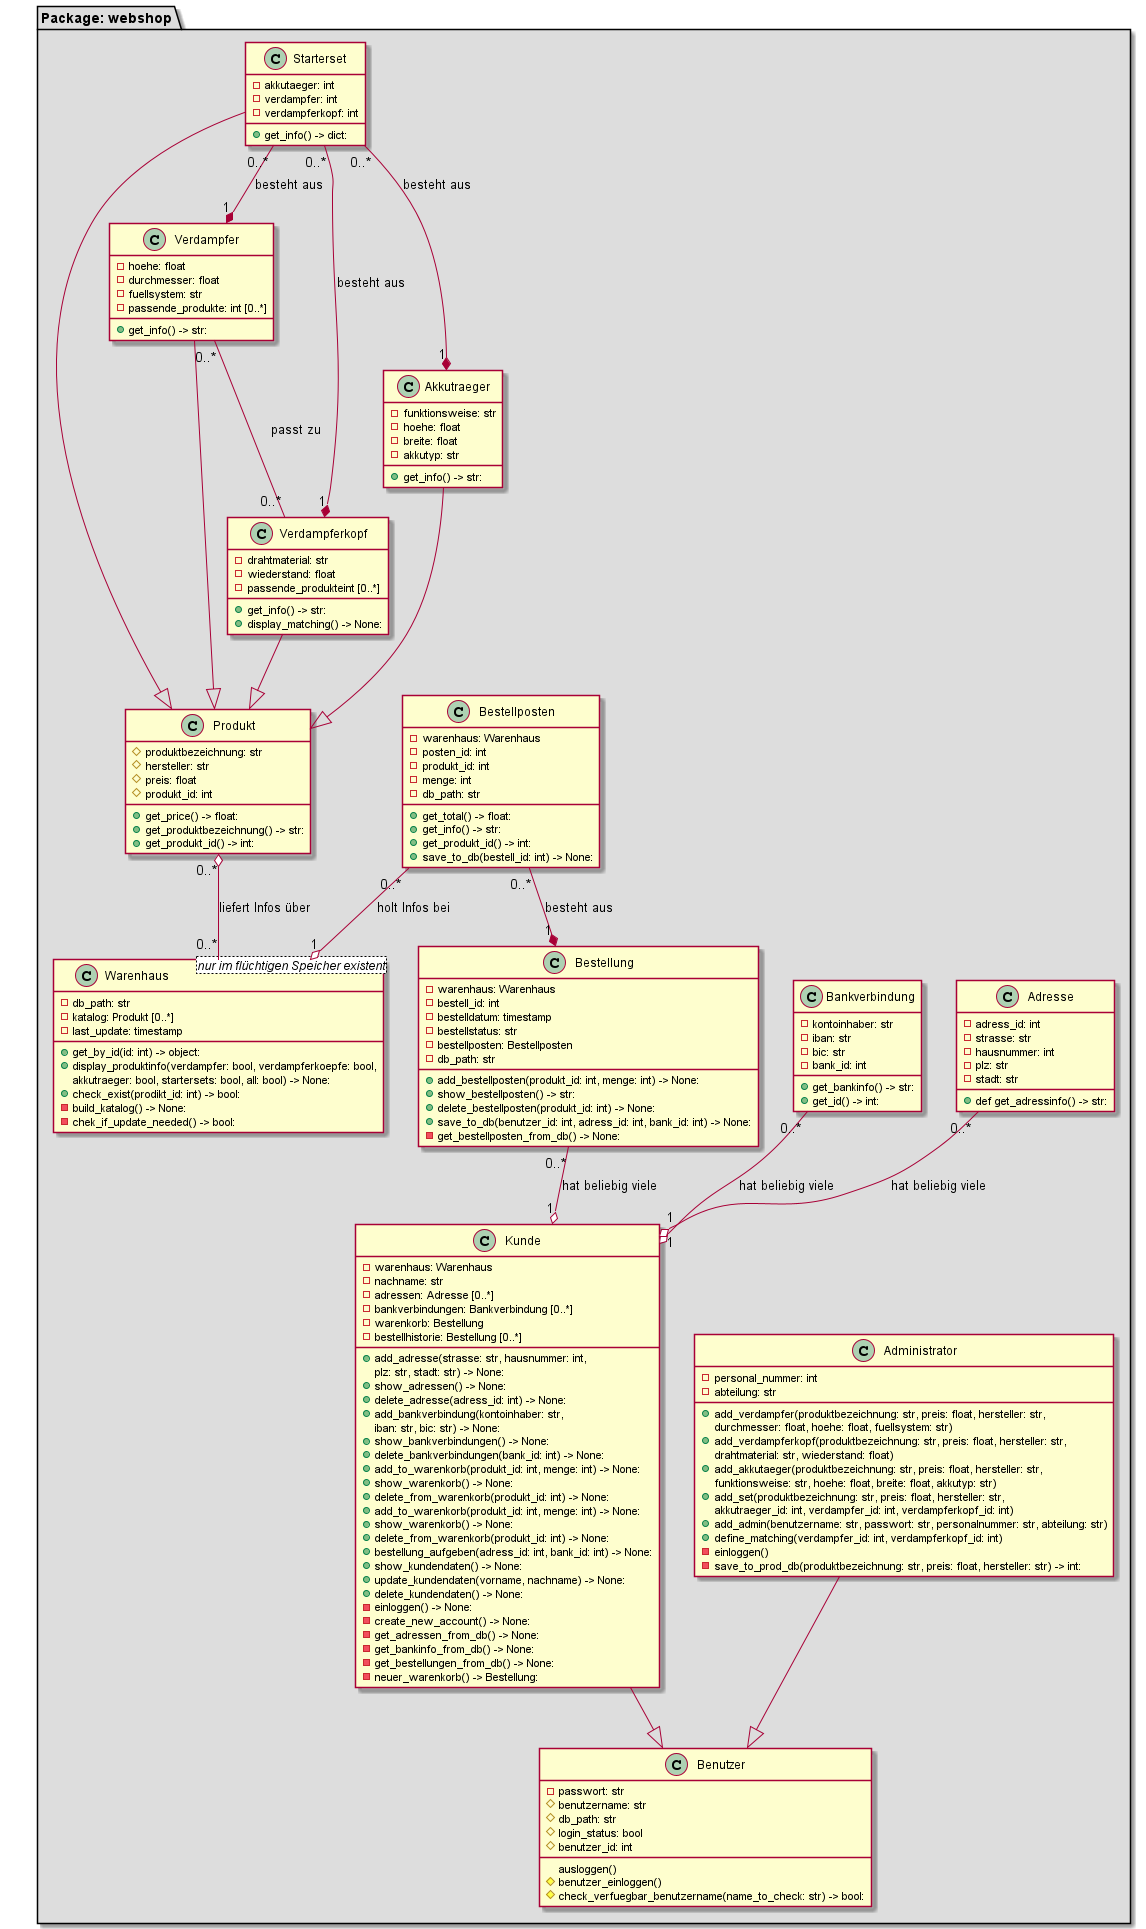

The diagram above was rendered by PlantUML. Its source (embedded in the PNG):
@startuml
package "Package: webshop" #DDDDDD{

class Administrator{
- personal_nummer: int
- abteilung: str

+ add_verdampfer(produktbezeichnung: str, preis: float, hersteller: str,
        durchmesser: float, hoehe: float, fuellsystem: str)
+ add_verdampferkopf(produktbezeichnung: str, preis: float, hersteller: str,
        drahtmaterial: str, wiederstand: float)
+ add_akkutaeger(produktbezeichnung: str, preis: float, hersteller: str,
        funktionsweise: str, hoehe: float, breite: float, akkutyp: str)
+ add_set(produktbezeichnung: str, preis: float, hersteller: str,
        akkutraeger_id: int, verdampfer_id: int, verdampferkopf_id: int)
+ add_admin(benutzername: str, passwort: str, personalnummer: str, abteilung: str)
+ define_matching(verdampfer_id: int, verdampferkopf_id: int)
- einloggen()
 -save_to_prod_db(produktbezeichnung: str, preis: float, hersteller: str) -> int:
}

class Benutzer{
- passwort: str
# benutzername: str
# db_path: str
# login_status: bool
# benutzer_id: int

ausloggen()
# benutzer_einloggen()
# check_verfuegbar_benutzername(name_to_check: str) -> bool:
}

class Kunde{
- warenhaus: Warenhaus
- nachname: str
- adressen: Adresse [0..*]
- bankverbindungen: Bankverbindung [0..*]
- warenkorb: Bestellung
- bestellhistorie: Bestellung [0..*]

+ add_adresse(strasse: str, hausnummer: int,
        plz: str, stadt: str) -> None:
+ show_adressen() -> None:
+ delete_adresse(adress_id: int) -> None:
+ add_bankverbindung(kontoinhaber: str,
        iban: str, bic: str) -> None:
+ show_bankverbindungen() -> None:
+ delete_bankverbindungen(bank_id: int) -> None:
+ add_to_warenkorb(produkt_id: int, menge: int) -> None:
+ show_warenkorb() -> None:
+ delete_from_warenkorb(produkt_id: int) -> None:
+ add_to_warenkorb(produkt_id: int, menge: int) -> None:
+ show_warenkorb() -> None:
+ delete_from_warenkorb(produkt_id: int) -> None:
+ bestellung_aufgeben(adress_id: int, bank_id: int) -> None:
+ show_kundendaten() -> None:
+ update_kundendaten(vorname, nachname) -> None:
+ delete_kundendaten() -> None:
- einloggen() -> None:
- create_new_account() -> None:
- get_adressen_from_db() -> None:
- get_bankinfo_from_db() -> None:
- get_bestellungen_from_db() -> None:
- neuer_warenkorb() -> Bestellung:
}

class Adresse{
- adress_id: int
- strasse: str
- hausnummer: int
- plz: str
- stadt: str

+ def get_adressinfo() -> str:
}

class Bankverbindung{
- kontoinhaber: str
- iban: str
- bic: str
- bank_id: int

+ get_bankinfo() -> str:
+ get_id() -> int:
}

class Bestellung{
- warenhaus: Warenhaus
- bestell_id: int
- bestelldatum: timestamp
- bestellstatus: str
- bestellposten: Bestellposten
- db_path: str

+ add_bestellposten(produkt_id: int, menge: int) -> None:
+ show_bestellposten() -> str:
+ delete_bestellposten(produkt_id: int) -> None:
+ save_to_db(benutzer_id: int, adress_id: int, bank_id: int) -> None:
- get_bestellposten_from_db() -> None:
}

class Bestellposten{
- warenhaus: Warenhaus
- posten_id: int
- produkt_id: int
- menge: int
- db_path: str

+ get_total() -> float:
+ get_info() -> str:
+ get_produkt_id() -> int:
+ save_to_db(bestell_id: int) -> None:
}

class Produkt{
# produktbezeichnung: str
# hersteller: str
# preis: float
# produkt_id: int

+ get_price() -> float:
+ get_produktbezeichnung() -> str:
+ get_produkt_id() -> int:
}

class Starterset{
- akkutaeger: int
- verdampfer: int
- verdampferkopf: int

+ get_info() -> dict:
}

class Verdampfer{
- hoehe: float
- durchmesser: float
- fuellsystem: str
- passende_produkte: int [0..*]

+ get_info() -> str:
}

class Verdampferkopf{
- drahtmaterial: str
- wiederstand: float
- passende_produkteint [0..*]

+ get_info() -> str:
+ display_matching() -> None:
}

class Akkutraeger{
- funktionsweise: str
- hoehe: float
- breite: float
- akkutyp: str

+ get_info() -> str:
}

class Warenhaus <nur im flüchtigen Speicher existent>{
- db_path: str
- katalog: Produkt [0..*]
- last_update: timestamp

+ get_by_id(id: int) -> object:
+ display_produktinfo(verdampfer: bool, verdampferkoepfe: bool,
        akkutraeger: bool, startersets: bool, all: bool) -> None:
+ check_exist(prodikt_id: int) -> bool:
- build_katalog() -> None:
- chek_if_update_needed() -> bool:
}



Verdampfer --|> Produkt
Verdampferkopf --|> Produkt
Akkutraeger --|> Produkt
Starterset --|> Produkt

Verdampfer "0..*" -- "0..*" Verdampferkopf : passt zu

Administrator --|> Benutzer
Kunde --|> Benutzer

Bankverbindung "0..*" --o "1" Kunde : hat beliebig viele
Adresse "0..*" --o "1" Kunde : hat beliebig viele
Bestellung "0..*" --o "1" Kunde : hat beliebig viele
Bestellposten "0..*" --* "1" Bestellung : besteht aus

Bestellposten "0..*" --o "1" Warenhaus : holt Infos bei
Produkt "0..*" o-- "0..*" Warenhaus : liefert Infos über

Starterset "0..*" --* "1" Verdampfer : besteht aus
Starterset "0..*" --* "1" Verdampferkopf : besteht aus
Starterset "0..*" --* "1" Akkutraeger : besteht aus
}
@enduml